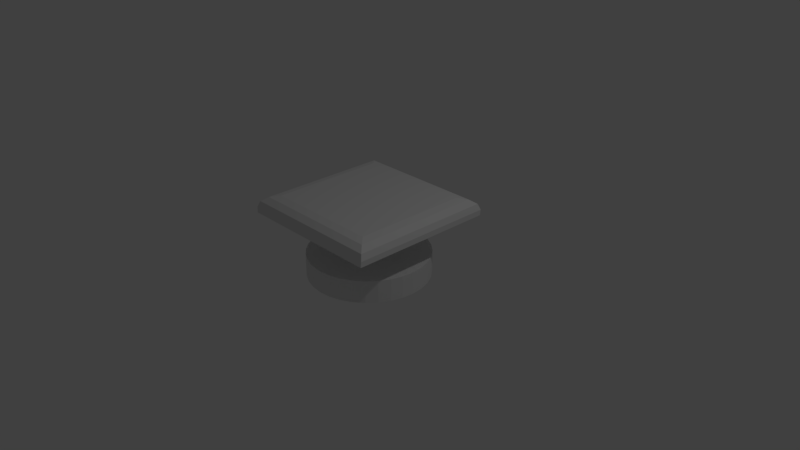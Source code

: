 # Source: ButtonS.blend  (saved by Blender 2.79.0; exported with 4.5.12 LTS)
import bpy
from mathutils import Matrix  # noqa: F401  (used for matrix-valued properties, if any)

bpy.ops.wm.read_factory_settings(use_empty=True)
scene = bpy.context.scene
scene.name = 'Scene'

# ---- collections
col_collection_1 = bpy.data.collections.new('Collection 1'); scene.collection.children.link(col_collection_1)

# ---- world
world_world = bpy.data.worlds.new('World'); scene.world = world_world
world_world.color = (0.05088, 0.05088, 0.05088)
world_world.use_sun_shadow = False
world_world.sun_shadow_jitter_overblur = 0.0
world_world.cycles.sampling_method = 'MANUAL'

# ---- cameras
cam_camera = bpy.data.cameras.new('Camera')
cam_camera.clip_end = 100.0
cam_camera.lens = 35.0
cam_camera.sensor_width = 32.0
cam_camera.sensor_height = 18.0
cam_camera.ortho_scale = 7.314
cam_camera.dof.focus_distance = 0.0
cam_camera.dof.aperture_fstop = 128.0

# ---- lights
light_lamp = bpy.data.lights.new('Lamp', 'POINT')
light_lamp.transmission_factor = 0.0
light_lamp.cutoff_distance = 30.0
light_lamp.energy = 100.0
light_lamp.shadow_buffer_clip_start = 1.001
light_lamp.shadow_soft_size = 0.1
light_lamp.shadow_maximum_resolution = 0.006
light_lamp.use_absolute_resolution = True

# ---- meshes
me_cylinder_002 = bpy.data.meshes.new('Cylinder.002')
me_cylinder_002.from_pydata([(7.105e-15, 1.0, -1.0), (0.0, 1.0, 1.0), (0.1951, 0.9808, -1.0), (0.1951, 0.9808, 1.0), (0.3827, 0.9239, -1.0), (0.3827, 0.9239, 1.0), (0.5556, 0.8315, -1.0), (0.5556, 0.8315, 1.0), (0.7071, 0.7071, -1.0), (0.7071, 0.7071, 1.0), (0.8315, 0.5556, -1.0), (0.8315, 0.5556, 1.0), (0.9239, 0.3827, -1.0), (0.9239, 0.3827, 1.0), (0.9808, 0.1951, -1.0), (0.9808, 0.1951, 1.0), (1.0, 7.55e-08, -1.0), (1.0, 7.55e-08, 1.0), (0.9808, -0.1951, -1.0), (0.9808, -0.1951, 1.0), (0.9239, -0.3827, -1.0), (0.9239, -0.3827, 1.0), (0.8315, -0.5556, -1.0), (0.8315, -0.5556, 1.0), (0.7071, -0.7071, -1.0), (0.7071, -0.7071, 1.0), (0.5556, -0.8315, -1.0), (0.5556, -0.8315, 1.0), (0.3827, -0.9239, -1.0), (0.3827, -0.9239, 1.0), (0.1951, -0.9808, -1.0), (0.1951, -0.9808, 1.0), (-3.258e-07, -1.0, -1.0), (-3.258e-07, -1.0, 1.0), (-0.1951, -0.9808, -1.0), (-0.1951, -0.9808, 1.0), (-0.3827, -0.9239, -1.0), (-0.3827, -0.9239, 1.0), (-0.5556, -0.8315, -1.0), (-0.5556, -0.8315, 1.0), (-0.7071, -0.7071, -1.0), (-0.7071, -0.7071, 1.0), (-0.8315, -0.5556, -1.0), (-0.8315, -0.5556, 1.0), (-0.9239, -0.3827, -1.0), (-0.9239, -0.3827, 1.0), (-0.9808, -0.1951, -1.0), (-0.9808, -0.1951, 1.0), (-1.0, 9.656e-07, -1.0), (-1.0, 9.656e-07, 1.0), (-0.9808, 0.1951, -1.0), (-0.9808, 0.1951, 1.0), (-0.9239, 0.3827, -1.0), (-0.9239, 0.3827, 1.0), (-0.8315, 0.5556, -1.0), (-0.8315, 0.5556, 1.0), (-0.7071, 0.7071, -1.0), (-0.7071, 0.7071, 1.0), (-0.5556, 0.8315, -1.0), (-0.5556, 0.8315, 1.0), (-0.3827, 0.9239, -1.0), (-0.3827, 0.9239, 1.0), (-0.1951, 0.9808, -1.0), (-0.1951, 0.9808, 1.0)], [], [(0, 1, 3, 2), (2, 3, 5, 4), (4, 5, 7, 6), (6, 7, 9, 8), (8, 9, 11, 10), (10, 11, 13, 12), (12, 13, 15, 14), (14, 15, 17, 16), (16, 17, 19, 18), (18, 19, 21, 20), (20, 21, 23, 22), (22, 23, 25, 24), (24, 25, 27, 26), (26, 27, 29, 28), (28, 29, 31, 30), (30, 31, 33, 32), (32, 33, 35, 34), (34, 35, 37, 36), (36, 37, 39, 38), (38, 39, 41, 40), (40, 41, 43, 42), (42, 43, 45, 44), (44, 45, 47, 46), (46, 47, 49, 48), (48, 49, 51, 50), (50, 51, 53, 52), (52, 53, 55, 54), (54, 55, 57, 56), (56, 57, 59, 58), (58, 59, 61, 60), (3, 1, 63, 61, 59, 57, 55, 53, 51, 49, 47, 45, 43, 41, 39, 37, 35, 33, 31, 29, 27, 25, 23, 21, 19, 17, 15, 13, 11, 9, 7, 5), (60, 61, 63, 62), (62, 63, 1, 0)])
_uv = me_cylinder_002.uv_layers.new(name='UVMap')
_uv.uv.foreach_set('vector', [0.4374, 0.5565, 0.4374, 0.2776, 0.4648, 0.2776, 0.4648, 0.5565, 0.4648, 0.5565, 0.4648, 0.2776, 0.4921, 0.2776, 0.4921, 0.5565, 0.4921, 0.5565, 0.4921, 0.2776, 0.5195, 0.2776, 0.5195, 0.5565, 0.5195, 0.5565, 0.5195, 0.2776, 0.5468, 0.2776, 0.5468, 0.5565, 0.5468, 0.5565, 0.5468, 0.2776, 0.5741, 0.2776, 0.5741, 0.5565, 0.5741, 0.5565, 0.5741, 0.2776, 0.6015, 0.2776, 0.6015, 0.5565, 0.6015, 0.5565, 0.6015, 0.2776, 0.6288, 0.2776, 0.6288, 0.5565, 0.6288, 0.5565, 0.6288, 0.2776, 0.6561, 0.2776, 0.6561, 0.5565, 0.6561, 0.5565, 0.6561, 0.2776, 0.6835, 0.2776, 0.6835, 0.5565, 0.6835, 0.5565, 0.6835, 0.2776, 0.7108, 0.2776, 0.7108, 0.5565, 0.7108, 0.5565, 0.7108, 0.2776, 0.7381, 0.2776, 0.7381, 0.5565, 0.7381, 0.5565, 0.7381, 0.2776, 0.7655, 0.2776, 0.7655, 0.5565, 0.7655, 0.5565, 0.7655, 0.2776, 0.7928, 0.2776, 0.7928, 0.5565, 0.7928, 0.5565, 0.7928, 0.2776, 0.8202, 0.2776, 0.8202, 0.5565, 0.8202, 0.5565, 0.8202, 0.2776, 0.8475, 0.2776, 0.8475, 0.5565, 0.8475, 0.5565, 0.8475, 0.2776, 0.8748, 0.2776, 0.8748, 0.5565, 7.459e-05, 0.5565, 7.548e-05, 0.2776, 0.02741, 0.2776, 0.02741, 0.5565, 0.02741, 0.5565, 0.02741, 0.2776, 0.05475, 0.2776, 0.05475, 0.5565, 0.05475, 0.5565, 0.05475, 0.2776, 0.08208, 0.2776, 0.08208, 0.5565, 0.08208, 0.5565, 0.08208, 0.2776, 0.1094, 0.2776, 0.1094, 0.5565, 0.1094, 0.5565, 0.1094, 0.2776, 0.1368, 0.2776, 0.1368, 0.5565, 0.1368, 0.5565, 0.1368, 0.2776, 0.1641, 0.2776, 0.1641, 0.5565, 0.1641, 0.5565, 0.1641, 0.2776, 0.1914, 0.2776, 0.1914, 0.5565, 0.1914, 0.5565, 0.1914, 0.2776, 0.2188, 0.2776, 0.2188, 0.5565, 0.2188, 0.5565, 0.2188, 0.2776, 0.2461, 0.2776, 0.2461, 0.5565, 0.2461, 0.5565, 0.2461, 0.2776, 0.2734, 0.2776, 0.2734, 0.5565, 0.2734, 0.5565, 0.2734, 0.2776, 0.3008, 0.2776, 0.3008, 0.5565, 0.3008, 0.5565, 0.3008, 0.2776, 0.3281, 0.2776, 0.3281, 0.5565, 0.3281, 0.5565, 0.3281, 0.2776, 0.3554, 0.2776, 0.3554, 0.5565, 0.3554, 0.5565, 0.3554, 0.2776, 0.3828, 0.2776, 0.3828, 0.5565, 0.8207, 0.005408, 0.8475, 7.495e-05, 0.8748, 7.459e-05, 0.9016, 0.005407, 0.9269, 0.01587, 0.9496, 0.03105, 0.9689, 0.05038, 0.9841, 0.07311, 0.9946, 0.09837, 0.9999, 0.1252, 0.9999, 0.1525, 0.9946, 0.1793, 0.9841, 0.2046, 0.9689, 0.2273, 0.9496, 0.2466, 0.9269, 0.2618, 0.9016, 0.2723, 0.8748, 0.2776, 0.8475, 0.2776, 0.8207, 0.2723, 0.7954, 0.2618, 0.7727, 0.2466, 0.7534, 0.2273, 0.7382, 0.2046, 0.7277, 0.1793, 0.7224, 0.1525, 0.7224, 0.1252, 0.7277, 0.09837, 0.7382, 0.07311, 0.7534, 0.05039, 0.7727, 0.03106, 0.7954, 0.01587, 0.3828, 0.5565, 0.3828, 0.2776, 0.4101, 0.2776, 0.4101, 0.5565, 0.4101, 0.5565, 0.4101, 0.2776, 0.4374, 0.2776, 0.4374, 0.5565])
me_cylinder_002.use_remesh_preserve_volume = False
me_cylinder_002.use_remesh_preserve_attributes = False
me_cylinder_002.use_mirror_vertex_groups = False
me_cylinder_002.update()
me_cylinder_001 = bpy.data.meshes.new('Cylinder.001')
me_cylinder_001.from_pydata([(0.0, 1.0, -1.0), (0.0, 1.0, 1.0), (0.1951, 0.9808, -1.0), (0.1951, 0.9808, 1.0), (0.3827, 0.9239, -1.0), (0.3827, 0.9239, 1.0), (0.5556, 0.8315, -1.0), (0.5556, 0.8315, 1.0), (0.7071, 0.7071, -1.0), (0.7071, 0.7071, 1.0), (0.8315, 0.5556, -1.0), (0.8315, 0.5556, 1.0), (0.9239, 0.3827, -1.0), (0.9239, 0.3827, 1.0), (0.9808, 0.1951, -1.0), (0.9808, 0.1951, 1.0), (1.0, 7.55e-08, -1.0), (1.0, 7.55e-08, 1.0), (0.9808, -0.1951, -1.0), (0.9808, -0.1951, 1.0), (0.9239, -0.3827, -1.0), (0.9239, -0.3827, 1.0), (0.8315, -0.5556, -1.0), (0.8315, -0.5556, 1.0), (0.7071, -0.7071, -1.0), (0.7071, -0.7071, 1.0), (0.5556, -0.8315, -1.0), (0.5556, -0.8315, 1.0), (0.3827, -0.9239, -1.0), (0.3827, -0.9239, 1.0), (0.1951, -0.9808, -1.0), (0.1951, -0.9808, 1.0), (-3.258e-07, -1.0, -1.0), (-3.258e-07, -1.0, 1.0), (-0.1951, -0.9808, -1.0), (-0.1951, -0.9808, 1.0), (-0.3827, -0.9239, -1.0), (-0.3827, -0.9239, 1.0), (-0.5556, -0.8315, -1.0), (-0.5556, -0.8315, 1.0), (-0.7071, -0.7071, -1.0), (-0.7071, -0.7071, 1.0), (-0.8315, -0.5556, -1.0), (-0.8315, -0.5556, 1.0), (-0.9239, -0.3827, -1.0), (-0.9239, -0.3827, 1.0), (-0.9808, -0.1951, -1.0), (-0.9808, -0.1951, 1.0), (-1.0, 9.656e-07, -1.0), (-1.0, 9.656e-07, 1.0), (-0.9808, 0.1951, -1.0), (-0.9808, 0.1951, 1.0), (-0.9239, 0.3827, -1.0), (-0.9239, 0.3827, 1.0), (-0.8315, 0.5556, -1.0), (-0.8315, 0.5556, 1.0), (-0.7071, 0.7071, -1.0), (-0.7071, 0.7071, 1.0), (-0.5556, 0.8315, -1.0), (-0.5556, 0.8315, 1.0), (-0.3827, 0.9239, -1.0), (-0.3827, 0.9239, 1.0), (-0.1951, 0.9808, -1.0), (-0.1951, 0.9808, 1.0)], [], [(0, 1, 3, 2), (2, 3, 5, 4), (4, 5, 7, 6), (6, 7, 9, 8), (8, 9, 11, 10), (10, 11, 13, 12), (12, 13, 15, 14), (14, 15, 17, 16), (16, 17, 19, 18), (18, 19, 21, 20), (20, 21, 23, 22), (22, 23, 25, 24), (24, 25, 27, 26), (26, 27, 29, 28), (28, 29, 31, 30), (30, 31, 33, 32), (32, 33, 35, 34), (34, 35, 37, 36), (36, 37, 39, 38), (38, 39, 41, 40), (40, 41, 43, 42), (42, 43, 45, 44), (44, 45, 47, 46), (46, 47, 49, 48), (48, 49, 51, 50), (50, 51, 53, 52), (52, 53, 55, 54), (54, 55, 57, 56), (56, 57, 59, 58), (58, 59, 61, 60), (60, 61, 63, 62), (62, 63, 1, 0)])
_uv = me_cylinder_001.uv_layers.new(name='UVMap')
_uv.uv.foreach_set('vector', [0.75, 0.3188, 0.75, 5.831e-05, 0.7812, 5.813e-05, 0.7812, 0.3188, 0.7812, 0.3188, 0.7812, 5.813e-05, 0.8125, 5.792e-05, 0.8125, 0.3188, 0.8125, 0.3188, 0.8125, 5.792e-05, 0.8437, 5.771e-05, 0.8437, 0.3188, 0.8437, 0.3188, 0.8437, 5.771e-05, 0.875, 5.747e-05, 0.875, 0.3188, 0.875, 0.3188, 0.875, 5.747e-05, 0.9062, 5.723e-05, 0.9062, 0.3188, 0.9062, 0.3188, 0.9062, 5.723e-05, 0.9374, 5.699e-05, 0.9375, 0.3188, 0.9375, 0.3188, 0.9374, 5.699e-05, 0.9687, 5.676e-05, 0.9687, 0.3188, 0.9687, 0.3188, 0.9687, 5.676e-05, 0.9999, 5.646e-05, 0.9999, 0.3188, 5.646e-05, 0.3188, 5.759e-05, 5.968e-05, 0.0313, 5.977e-05, 0.0313, 0.3188, 0.0313, 0.3188, 0.0313, 5.977e-05, 0.06255, 5.983e-05, 0.06255, 0.3188, 0.06255, 0.3188, 0.06255, 5.983e-05, 0.0938, 5.988e-05, 0.0938, 0.3188, 0.0938, 0.3188, 0.0938, 5.988e-05, 0.125, 5.991e-05, 0.125, 0.3188, 0.125, 0.3188, 0.125, 5.991e-05, 0.1563, 5.994e-05, 0.1563, 0.3188, 0.1563, 0.3188, 0.1563, 5.994e-05, 0.1875, 5.997e-05, 0.1875, 0.3188, 0.1875, 0.3188, 0.1875, 5.997e-05, 0.2188, 5.997e-05, 0.2188, 0.3188, 0.2188, 0.3188, 0.2188, 5.997e-05, 0.25, 5.994e-05, 0.25, 0.3188, 0.25, 0.3188, 0.25, 5.994e-05, 0.2813, 5.994e-05, 0.2813, 0.3188, 0.2813, 0.3188, 0.2813, 5.994e-05, 0.3125, 5.991e-05, 0.3125, 0.3188, 0.3125, 0.3188, 0.3125, 5.991e-05, 0.3438, 5.986e-05, 0.3438, 0.3188, 0.3438, 0.3188, 0.3438, 5.986e-05, 0.375, 5.98e-05, 0.375, 0.3188, 0.375, 0.3188, 0.375, 5.98e-05, 0.4063, 5.974e-05, 0.4063, 0.3188, 0.4063, 0.3188, 0.4063, 5.974e-05, 0.4375, 5.968e-05, 0.4375, 0.3188, 0.4375, 0.3188, 0.4375, 5.968e-05, 0.4688, 5.959e-05, 0.4688, 0.3188, 0.4688, 0.3188, 0.4688, 5.959e-05, 0.5, 5.947e-05, 0.5, 0.3188, 0.5, 0.3188, 0.5, 5.947e-05, 0.5312, 5.938e-05, 0.5312, 0.3188, 0.5312, 0.3188, 0.5312, 5.938e-05, 0.5625, 5.926e-05, 0.5625, 0.3188, 0.5625, 0.3188, 0.5625, 5.926e-05, 0.5937, 5.911e-05, 0.5937, 0.3188, 0.5937, 0.3188, 0.5937, 5.911e-05, 0.625, 5.896e-05, 0.625, 0.3188, 0.625, 0.3188, 0.625, 5.896e-05, 0.6562, 5.881e-05, 0.6562, 0.3188, 0.6562, 0.3188, 0.6562, 5.881e-05, 0.6875, 5.863e-05, 0.6875, 0.3188, 0.6875, 0.3188, 0.6875, 5.863e-05, 0.7187, 5.845e-05, 0.7187, 0.3188, 0.7187, 0.3188, 0.7187, 5.845e-05, 0.75, 5.831e-05, 0.75, 0.3188])
me_cylinder_001.use_remesh_preserve_volume = False
me_cylinder_001.use_remesh_preserve_attributes = False
me_cylinder_001.use_mirror_vertex_groups = False
me_cylinder_001.update()
me_cylinder = bpy.data.meshes.new('Cylinder')
me_cylinder.from_pydata([(0.9879, 0.9879, -0.7335), (0.9879, -0.9878, -0.7335), (-0.9879, -0.9878, -0.7335), (-0.9879, 0.9874, -0.7335), (0.7709, 0.7781, 0.8451), (0.9897, 0.997, -0.2283), (0.8803, 0.8875, 0.7013), (0.9604, 0.9677, 0.3084), (0.7709, -0.7636, 0.8451), (0.9897, -0.9825, -0.2283), (0.8803, -0.8731, 0.7013), (0.9604, -0.9532, 0.3084), (-0.7757, -0.7636, 0.8451), (-0.9946, -0.9825, -0.2283), (-0.8851, -0.8731, 0.7013), (-0.9652, -0.9532, 0.3084), (-0.7757, 0.7781, 0.8451), (-0.9946, 0.997, -0.2283), (-0.8851, 0.8876, 0.7013), (-0.9652, 0.9677, 0.3084)], [], [(1, 2, 3, 0), (8, 4, 16, 12), (14, 12, 16, 18), (6, 18, 16, 4), (6, 4, 8, 10), (10, 8, 12, 14), (7, 19, 18, 6), (15, 14, 18, 19), (11, 10, 14, 15), (7, 6, 10, 11), (9, 11, 15, 13), (5, 7, 11, 9), (5, 17, 19, 7), (13, 15, 19, 17), (3, 2, 13, 17), (2, 1, 9, 13), (1, 0, 5, 9), (3, 17, 5, 0)])
_uv = me_cylinder.uv_layers.new(name='UVMap')
_uv.uv.foreach_set('vector', [0.03371, 0.526, 0.5067, 0.5271, 0.5056, 0.9999, 0.03262, 0.999, 0.2181, 0.3305, 0.2099, 0.2469, 0.2913, 0.2439, 0.2992, 0.322, 0.3107, 0.3318, 0.2992, 0.322, 0.2913, 0.2439, 0.3007, 0.233, 0.1976, 0.2362, 0.3007, 0.233, 0.2913, 0.2439, 0.2099, 0.2469, 0.1976, 0.2362, 0.2099, 0.2469, 0.2181, 0.3305, 0.2079, 0.3423, 0.2079, 0.3423, 0.2181, 0.3305, 0.2992, 0.322, 0.3107, 0.3318, 0.1668, 0.209, 0.3295, 0.1999, 0.3007, 0.233, 0.1976, 0.2362, 0.3413, 0.3613, 0.3107, 0.3318, 0.3007, 0.233, 0.3295, 0.1999, 0.1781, 0.3728, 0.2079, 0.3423, 0.3107, 0.3318, 0.3413, 0.3613, 0.1668, 0.209, 0.1976, 0.2362, 0.2079, 0.3423, 0.1781, 0.3728, 0.1162, 0.4348, 0.1781, 0.3728, 0.3413, 0.3613, 0.4056, 0.4241, 0.1063, 0.1543, 0.1668, 0.209, 0.1781, 0.3728, 0.1162, 0.4348, 0.1063, 0.1543, 0.3939, 0.127, 0.3295, 0.1999, 0.1668, 0.209, 0.4056, 0.4241, 0.3413, 0.3613, 0.3295, 0.1999, 0.3939, 0.127, 0.5067, 7.117e-05, 0.5067, 0.5271, 0.4056, 0.4241, 0.3939, 0.127, 0.5067, 0.5271, 0.03371, 0.526, 0.1162, 0.4348, 0.4056, 0.4241, 0.03371, 0.526, 7.117e-05, 0.06799, 0.1063, 0.1543, 0.1162, 0.4348, 0.5067, 7.117e-05, 0.3939, 0.127, 0.1063, 0.1543, 7.117e-05, 0.06799])
me_cylinder.use_remesh_preserve_volume = False
me_cylinder.use_remesh_preserve_attributes = False
me_cylinder.use_mirror_vertex_groups = False
me_cylinder.update()

# ---- objects
ob_cylinder_002 = bpy.data.objects.new('Cylinder.002', me_cylinder_002)
ob_cylinder_001 = bpy.data.objects.new('Cylinder.001', me_cylinder_001)
ob_cylinder = bpy.data.objects.new('Cylinder', me_cylinder)
ob_lamp = bpy.data.objects.new('Lamp', light_lamp)
ob_camera = bpy.data.objects.new('Camera', cam_camera)

# ---- transforms, parenting, visibility, modifiers, constraints
ob_cylinder_002.location = (0.0, 0.0, -0.09139)
ob_cylinder_002.scale = (0.8121, 0.8121, 0.1512)
ob_cylinder_002.lineart.crease_threshold = 0.0
ob_cylinder_001.location = (0.0, 0.0, 0.3201)
ob_cylinder_001.scale = (0.2557, 0.2557, 0.2557)
ob_cylinder_001.lineart.crease_threshold = 0.0
ob_cylinder.location = (-1.537e-08, 1.001e-08, 0.679)
ob_cylinder.scale = (1.0, 1.0, 0.1475)
ob_cylinder.lineart.crease_threshold = 0.0
ob_lamp.location = (4.076, 1.005, 5.904)
ob_lamp.rotation_euler = (0.6503, 0.05522, 1.866)
ob_lamp.lock_rotations_4d = False
ob_lamp.empty_display_type = 'ARROWS'
ob_lamp.color = (0.0, 0.0, 0.0, 0.0)
ob_lamp.lineart.crease_threshold = 0.0
ob_camera.location = (7.481, -6.508, 5.344)
ob_camera.rotation_euler = (1.109, 0.0, 0.8149)
ob_camera.lock_rotations_4d = False
ob_camera.empty_display_type = 'ARROWS'
ob_camera.color = (0.0, 0.0, 0.0, 0.0)
ob_camera.display_type = 'WIRE'
ob_camera.lineart.crease_threshold = 0.0

# ---- collection membership
col_collection_1.objects.link(ob_cylinder_002)
col_collection_1.objects.link(ob_cylinder_001)
col_collection_1.objects.link(ob_cylinder)
col_collection_1.objects.link(ob_lamp)
col_collection_1.objects.link(ob_camera)

# ---- scene / render settings (as saved in the file)
scene.camera = ob_camera
scene.frame_start = 1; scene.frame_end = 250; scene.frame_set(95)
scene.render.engine = 'BLENDER_EEVEE_NEXT'
scene.render.resolution_percentage = 50
scene.render.dither_intensity = 0.0
scene.cycles.use_denoising = False
scene.cycles.samples = 128
scene.cycles.sampling_pattern = 'TABULATED_SOBOL'
scene.cycles.use_adaptive_sampling = False
scene.cycles.use_light_tree = False
scene.cycles.blur_glossy = 0.0
scene.cycles.sample_clamp_indirect = 0.0
scene.view_settings.view_transform = 'Standard'
bpy.context.view_layer.update()
